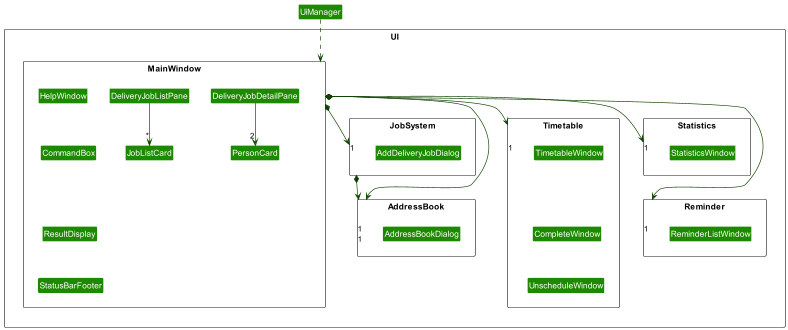

The diagram above was rendered by PlantUML. Its source (embedded in the PNG):
@startuml
!include style.puml
skinparam arrowThickness 1.1
skinparam arrowColor UI_COLOR_T4
skinparam classBackgroundColor UI_COLOR

package UI <<Rectangle>>{

package MainWindow <<Rectangle>> {
Class StatusBarFooter
Class CommandBox
Class ResultDisplay
Class DeliveryJobListPane
Class DeliveryJobDetailPane
Class HelpWindow
Class JobListCard
Class PersonCard
}

package JobSystem <<Rectangle>> {
Class AddDeliveryJobDialog
}

package AddressBook <<Rectangle>> {
Class AddressBookDialog
}

package Statistics <<Rectangle>> {
Class StatisticsWindow
}

package Timetable <<Rectangle>> {
Class TimetableWindow
Class CompleteWindow
Class UnscheduleWindow
}

package Reminder <<Rectangle>> {
Class ReminderListWindow
}

}

Class UiManager
UiManager ..> MainWindow

DeliveryJobDetailPane -[hidden]left- DeliveryJobListPane
DeliveryJobListPane -[hidden]left- HelpWindow
HelpWindow -[hidden]down- CommandBox
CommandBox -[hidden]down- ResultDisplay
ResultDisplay -[hidden]down- StatusBarFooter

DeliveryJobListPane -down-> "*" JobListCard
DeliveryJobDetailPane -down-> "2" PersonCard

MainWindow *-down-> "1" JobSystem
MainWindow *-down-> "1" Timetable
MainWindow *--> "1" AddressBook
MainWindow *--> "1" Reminder
MainWindow *-down-> "1" Statistics

TimetableWindow -[hidden]- CompleteWindow
CompleteWindow -[hidden]- UnscheduleWindow



JobSystem *-down-> "1" AddressBook
Statistics -[hidden]down- Reminder

@enduml